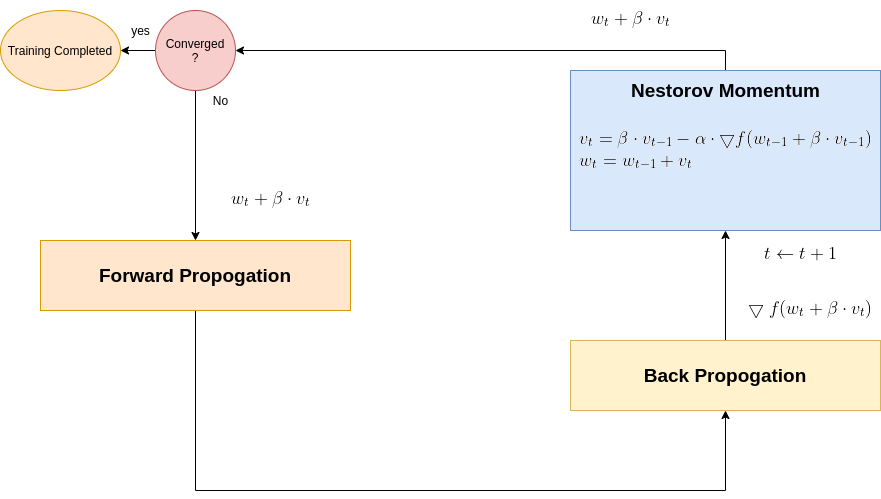

The diagram above was exported from draw.io. Its source (the exported page's mxGraphModel, read from the mxfile embedded in the PNG):
<mxGraphModel dx="2200" dy="740" grid="1" gridSize="10" guides="1" tooltips="1" connect="1" arrows="1" fold="1" page="1" pageScale="1" pageWidth="850" pageHeight="1100" math="0" shadow="0">
  <root>
    <mxCell id="0" />
    <mxCell id="1" parent="0" />
    <mxCell id="Jm8SX64VOnyyLOfJ568Y-11" style="edgeStyle=orthogonalEdgeStyle;rounded=0;orthogonalLoop=1;jettySize=auto;html=1;entryX=1;entryY=0.5;entryDx=0;entryDy=0;exitX=0.5;exitY=0;exitDx=0;exitDy=0;" edge="1" parent="1" source="Jm8SX64VOnyyLOfJ568Y-4" target="Jm8SX64VOnyyLOfJ568Y-20">
      <mxGeometry relative="1" as="geometry" />
    </mxCell>
    <mxCell id="Jm8SX64VOnyyLOfJ568Y-4" value="&lt;img src=&quot;https://latex.codecogs.com/gif.latex?%5C%5C%20v_t%3D%5Cbeta%20%5Ccdot%20v_%7Bt-1%7D%20-%20%5Calpha%20%5Ccdot%20%5Cbigtriangledown%20f%28w_%7Bt-1%7D%20&amp;amp;plus;%20%5Cbeta%20%5Ccdot%20v_%7Bt-1%7D%20%29%20%5C%5C%20w_%7Bt%7D%3Dw_%7Bt-1%7D%20&amp;amp;plus;%20v_t&quot;&gt;" style="rounded=0;whiteSpace=wrap;html=1;fillColor=#dae8fc;strokeColor=#6c8ebf;" vertex="1" parent="1">
      <mxGeometry x="550" y="90" width="310" height="160" as="geometry" />
    </mxCell>
    <mxCell id="Jm8SX64VOnyyLOfJ568Y-7" value="" style="edgeStyle=orthogonalEdgeStyle;rounded=0;orthogonalLoop=1;jettySize=auto;html=1;" edge="1" parent="1" source="Jm8SX64VOnyyLOfJ568Y-5" target="Jm8SX64VOnyyLOfJ568Y-4">
      <mxGeometry relative="1" as="geometry" />
    </mxCell>
    <mxCell id="Jm8SX64VOnyyLOfJ568Y-5" value="&lt;font style=&quot;font-size: 19px&quot;&gt;&lt;b&gt;Back Propogation&lt;/b&gt;&lt;/font&gt;" style="rounded=0;whiteSpace=wrap;html=1;fillColor=#fff2cc;strokeColor=#d6b656;" vertex="1" parent="1">
      <mxGeometry x="550" y="360" width="310" height="70" as="geometry" />
    </mxCell>
    <mxCell id="Jm8SX64VOnyyLOfJ568Y-15" style="edgeStyle=orthogonalEdgeStyle;rounded=0;orthogonalLoop=1;jettySize=auto;html=1;entryX=0.5;entryY=1;entryDx=0;entryDy=0;" edge="1" parent="1" source="Jm8SX64VOnyyLOfJ568Y-6" target="Jm8SX64VOnyyLOfJ568Y-5">
      <mxGeometry relative="1" as="geometry">
        <mxPoint x="550" y="330" as="targetPoint" />
        <Array as="points">
          <mxPoint x="175" y="510" />
          <mxPoint x="705" y="510" />
        </Array>
      </mxGeometry>
    </mxCell>
    <mxCell id="Jm8SX64VOnyyLOfJ568Y-6" value="&lt;font style=&quot;font-size: 19px&quot;&gt;&lt;b&gt;Forward Propogation&lt;/b&gt;&lt;/font&gt;" style="rounded=0;whiteSpace=wrap;html=1;fillColor=#ffe6cc;strokeColor=#d79b00;" vertex="1" parent="1">
      <mxGeometry x="20" y="260" width="310" height="70" as="geometry" />
    </mxCell>
    <mxCell id="Jm8SX64VOnyyLOfJ568Y-10" value="&lt;img src=&quot;https://latex.codecogs.com/gif.latex?%5C%5C%20w_%7Bt%7D%20&amp;amp;plus;%20%5Cbeta%20%5Ccdot%20v_%7Bt%7D%20%5C%5C&quot;&gt;" style="rounded=0;whiteSpace=wrap;html=1;strokeColor=#FFFFFF;" vertex="1" parent="1">
      <mxGeometry x="550" y="20" width="120" height="40" as="geometry" />
    </mxCell>
    <mxCell id="Jm8SX64VOnyyLOfJ568Y-13" value="&lt;img src=&quot;https://latex.codecogs.com/gif.latex?%5C%5C%20%5Cbigtriangledown%20f%28w_%7Bt%7D%20&amp;amp;plus;%20%5Cbeta%20%5Ccdot%20v_%7Bt%7D%29&quot;&gt;" style="rounded=0;whiteSpace=wrap;html=1;strokeColor=#FFFFFF;" vertex="1" parent="1">
      <mxGeometry x="730" y="310" width="120" height="40" as="geometry" />
    </mxCell>
    <mxCell id="Jm8SX64VOnyyLOfJ568Y-14" value="&lt;img src=&quot;https://latex.codecogs.com/gif.latex?t%20%5Cleftarrow%20t&amp;amp;plus;1&quot;&gt;" style="rounded=0;whiteSpace=wrap;html=1;strokeColor=#FFFFFF;" vertex="1" parent="1">
      <mxGeometry x="720" y="260" width="120" height="30" as="geometry" />
    </mxCell>
    <mxCell id="Jm8SX64VOnyyLOfJ568Y-17" style="edgeStyle=orthogonalEdgeStyle;rounded=0;orthogonalLoop=1;jettySize=auto;html=1;exitX=0.5;exitY=1;exitDx=0;exitDy=0;" edge="1" parent="1" source="Jm8SX64VOnyyLOfJ568Y-4" target="Jm8SX64VOnyyLOfJ568Y-4">
      <mxGeometry relative="1" as="geometry" />
    </mxCell>
    <mxCell id="Jm8SX64VOnyyLOfJ568Y-18" value="&lt;font style=&quot;font-size: 19px&quot;&gt;&lt;b&gt;Nestorov Momentum&lt;/b&gt;&lt;/font&gt;" style="text;html=1;align=center;verticalAlign=middle;resizable=0;points=[];autosize=1;strokeColor=none;fillColor=none;" vertex="1" parent="1">
      <mxGeometry x="605" y="100" width="200" height="20" as="geometry" />
    </mxCell>
    <mxCell id="Jm8SX64VOnyyLOfJ568Y-19" value="" style="ellipse;whiteSpace=wrap;html=1;strokeColor=#FFFFFF;" vertex="1" parent="1">
      <mxGeometry x="360" y="270" width="120" height="80" as="geometry" />
    </mxCell>
    <mxCell id="Jm8SX64VOnyyLOfJ568Y-21" style="edgeStyle=orthogonalEdgeStyle;rounded=0;orthogonalLoop=1;jettySize=auto;html=1;entryX=0.5;entryY=0;entryDx=0;entryDy=0;" edge="1" parent="1" source="Jm8SX64VOnyyLOfJ568Y-20" target="Jm8SX64VOnyyLOfJ568Y-6">
      <mxGeometry relative="1" as="geometry" />
    </mxCell>
    <mxCell id="Jm8SX64VOnyyLOfJ568Y-25" value="" style="edgeStyle=orthogonalEdgeStyle;rounded=0;orthogonalLoop=1;jettySize=auto;html=1;" edge="1" parent="1" source="Jm8SX64VOnyyLOfJ568Y-20" target="Jm8SX64VOnyyLOfJ568Y-24">
      <mxGeometry relative="1" as="geometry" />
    </mxCell>
    <mxCell id="Jm8SX64VOnyyLOfJ568Y-20" value="Converged&lt;br&gt;?" style="ellipse;whiteSpace=wrap;html=1;aspect=fixed;fillColor=#f8cecc;strokeColor=#b85450;" vertex="1" parent="1">
      <mxGeometry x="135" y="30" width="80" height="80" as="geometry" />
    </mxCell>
    <mxCell id="Jm8SX64VOnyyLOfJ568Y-22" value="&lt;img src=&quot;https://latex.codecogs.com/gif.latex?%5C%5C%20w_%7Bt%7D%20&amp;amp;plus;%20%5Cbeta%20%5Ccdot%20v_%7Bt%7D%20%5C%5C&quot;&gt;" style="rounded=0;whiteSpace=wrap;html=1;strokeColor=#FFFFFF;" vertex="1" parent="1">
      <mxGeometry x="190" y="200" width="120" height="40" as="geometry" />
    </mxCell>
    <mxCell id="Jm8SX64VOnyyLOfJ568Y-23" value="No" style="text;html=1;align=center;verticalAlign=middle;resizable=0;points=[];autosize=1;strokeColor=none;fillColor=none;" vertex="1" parent="1">
      <mxGeometry x="185" y="110" width="30" height="20" as="geometry" />
    </mxCell>
    <mxCell id="Jm8SX64VOnyyLOfJ568Y-24" value="Training Completed" style="ellipse;whiteSpace=wrap;html=1;strokeColor=#d79b00;fillColor=#ffe6cc;" vertex="1" parent="1">
      <mxGeometry x="-20" y="30" width="120" height="80" as="geometry" />
    </mxCell>
    <mxCell id="Jm8SX64VOnyyLOfJ568Y-27" value="yes" style="text;html=1;align=center;verticalAlign=middle;resizable=0;points=[];autosize=1;strokeColor=none;fillColor=none;" vertex="1" parent="1">
      <mxGeometry x="105" y="40" width="30" height="20" as="geometry" />
    </mxCell>
  </root>
</mxGraphModel>